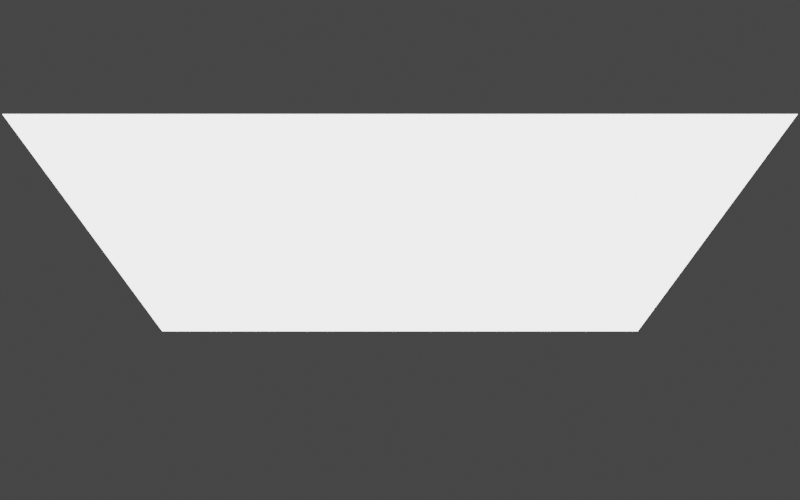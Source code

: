# Source: Background_Maker.blend  (saved by Blender 2.90.8; exported with 4.5.12 LTS)
import bpy
from mathutils import Matrix  # noqa: F401  (used for matrix-valued properties, if any)

bpy.ops.wm.read_factory_settings(use_empty=True)
scene = bpy.context.scene
scene.name = 'Portal_Bright_H_400x250_MASK_Setup'

# ---- collections
col_collection_001 = bpy.data.collections.new('Collection.001'); scene.collection.children.link(col_collection_001)

# ---- materials (node trees are filled in below, after node groups)
mat_material = bpy.data.materials.new('Material')
mat_material.alpha_threshold = 0.0
mat_material.use_transparent_shadow = False
mat_material.line_color = (0.0, 0.0, 0.0, 1.0)

# ---- material node trees
mat_material.use_nodes = True; mat_material.node_tree.nodes.clear()
_N = mat_material.node_tree.nodes; _L = mat_material.node_tree.links
n0 = _N.new('ShaderNodeEmission'); n0.name = 'Emission'; n0.location = (77, 264)
n0.inputs[1].default_value = 3.0
n1 = _N.new('ShaderNodeOutputMaterial'); n1.name = 'Material Output'; n1.location = (283, 288)
_L.new(n0.outputs[0], n1.inputs[0])
n1.is_active_output = True

# ---- world
world_world_001 = bpy.data.worlds.new('World.001'); scene.world = world_world_001
world_world_001.use_nodes = True; world_world_001.node_tree.nodes.clear()
_N = world_world_001.node_tree.nodes; _L = world_world_001.node_tree.links
n0 = _N.new('ShaderNodeOutputWorld'); n0.name = 'World Output'; n0.location = (300, 300)
n1 = _N.new('ShaderNodeBackground'); n1.name = 'Background'; n1.location = (10, 300)
n1.inputs[0].default_value = (0.05088, 0.05088, 0.05088, 1.0)
_L.new(n1.outputs[0], n0.inputs[0])
n0.is_active_output = True
world_world_001.color = (0.05088, 0.05088, 0.05088)
world_world_001.use_sun_shadow = False
world_world_001.sun_shadow_jitter_overblur = 0.0

# ---- cameras
cam_camera_001 = bpy.data.cameras.new('Camera.001')
cam_camera_001.clip_end = 100.0
cam_camera_001.ortho_scale = 7.314

# ---- meshes
me_plane_001 = bpy.data.meshes.new('Plane.001')
me_plane_001.from_pydata([(-1.0, -1.0, 0.0), (1.0, -1.0, 0.0), (-1.0, 1.0, 0.0), (1.0, 1.0, 0.0)], [], [(0, 1, 3, 2)])
_uv = me_plane_001.uv_layers.new(name='UVMap')
_uv.uv.foreach_set('vector', [0.0, 0.0, 1.0, 0.0, 1.0, 1.0, 0.0, 1.0])
me_plane_001.materials.append(mat_material)
me_plane_001.use_remesh_fix_poles = True
me_plane_001.use_remesh_preserve_attributes = False
me_plane_001.use_mirror_vertex_groups = False
me_plane_001.update()

# ---- objects
ob_camera_001 = bpy.data.objects.new('Camera.001', cam_camera_001)
ob_plane_001 = bpy.data.objects.new('Plane.001', me_plane_001)

# ---- transforms, parenting, visibility, modifiers, constraints
ob_camera_001.location = (0.0, 0.0, 9.0)
ob_camera_001.lock_rotations_4d = False
ob_camera_001.empty_display_type = 'ARROWS'
ob_camera_001.color = (0.0, 0.0, 0.0, 0.0)
ob_camera_001.display_type = 'WIRE'
ob_camera_001.lineart.crease_threshold = 0.0
ob_plane_001.location = (0.0, 0.0, 0.0)
ob_plane_001.rotation_euler = (1.222, -0.0, 0.0)
ob_plane_001.scale = (2.411, 2.411, 2.411)
ob_plane_001.lineart.crease_threshold = 0.0

# ---- collection membership
col_collection_001.objects.link(ob_camera_001)
col_collection_001.objects.link(ob_plane_001)

# ---- scene / render settings (as saved in the file)
scene.camera = ob_camera_001
scene.frame_start = 1; scene.frame_end = 1; scene.frame_set(1)
scene.render.engine = 'BLENDER_EEVEE_NEXT'
scene.render.resolution_x = 400
scene.render.resolution_y = 250
scene.cycles.use_denoising = False
scene.cycles.samples = 128
scene.cycles.sampling_pattern = 'TABULATED_SOBOL'
scene.cycles.use_adaptive_sampling = False
scene.cycles.use_light_tree = False
scene.view_settings.view_transform = 'Filmic'
bpy.context.view_layer.update()
